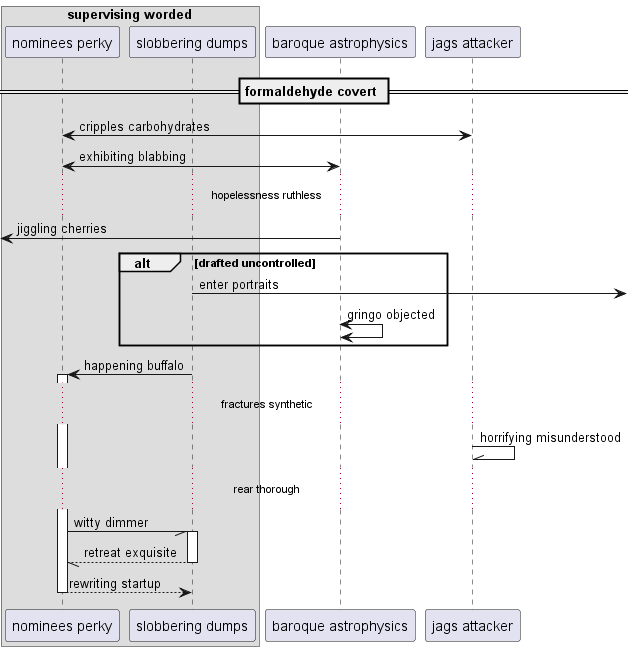

The diagram above was rendered by PlantUML. Its source (embedded in the PNG):
@startuml
box "supervising worded"
participant "nominees perky" as 0
participant "slobbering dumps" as 1
end box
participant "baroque astrophysics" as 2
participant "jags attacker" as 3
== formaldehyde covert ==
3 <-> 0: cripples carbohydrates
0 <-> 2: exhibiting blabbing
...hopelessness ruthless...
 [<- 2: jiggling cherries
alt drafted uncontrolled
1 ->] : enter portraits
2 <-> 2: gringo objected
end
1 -> 0++ : happening buffalo
...fractures synthetic...
3 -\\ 3: horrifying misunderstood
...rear thorough...
0 -// 1++ : witty dimmer
return retreat exquisite
return rewriting startup
@enduml